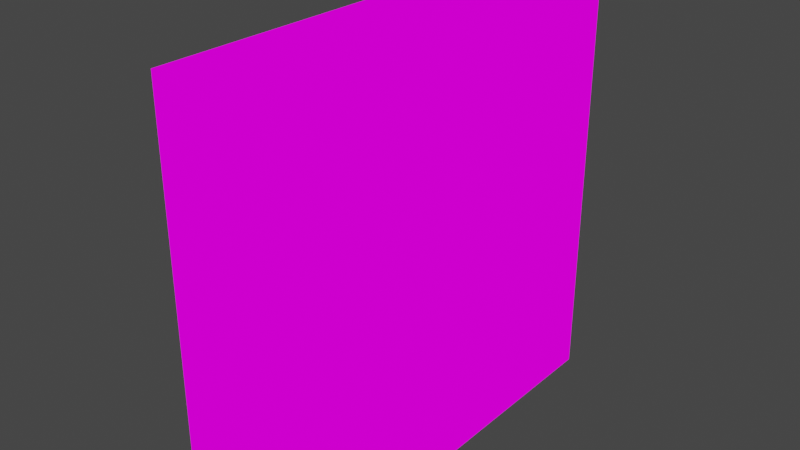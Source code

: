 # Source: bookShelf01.blend  (saved by Blender 2.82.7; exported with 4.5.12 LTS)
import bpy
from mathutils import Matrix  # noqa: F401  (used for matrix-valued properties, if any)

bpy.ops.wm.read_factory_settings(use_empty=True)
scene = bpy.context.scene
scene.name = 'Scene'

# ---- collections
col_collection = bpy.data.collections.new('Collection'); scene.collection.children.link(col_collection)

# ---- images (referenced by path relative to the original .blend; pixels are not part of the script)
import os
ASSET_DIR = os.environ.get("B2B_ASSET_DIR", "")  # directory of the original .blend (textures are referenced by path, not embedded)
HERE = os.path.dirname(os.path.abspath(__file__))  # packed textures are extracted next to this script under _unpacked/

def load_image(name, relpath, width, height, colorspace="sRGB"):
    """Load a texture the original file referenced (path relative to the .blend, or extracted next to this script)."""
    p = next((c for c in (os.path.join(HERE, relpath), os.path.join(ASSET_DIR, relpath)) if relpath and os.path.exists(c)), "")
    if p:
        img = bpy.data.images.load(p, check_existing=True)
        img.name = name
    else:  # same state as the original file: an image datablock whose file is absent (Cycles renders it pink)
        img = bpy.data.images.new(name, width, height)
        img.source = "FILE"
        img.filepath = "//" + (relpath or name)
    img.colorspace_settings.name = colorspace
    return img
img_bookshelf_png = load_image('Bookshelf.png', 'Bookshelf.png', 1024, 1024, 'sRGB')

# ---- materials (node trees are filled in below, after node groups)
mat_bookshelf = bpy.data.materials.new('Bookshelf')
mat_bookshelf.alpha_threshold = 0.0
mat_bookshelf.use_transparent_shadow = False
mat_bookshelf.line_color = (0.0, 0.0, 0.0, 1.0)

# ---- material node trees
mat_bookshelf.use_nodes = True; mat_bookshelf.node_tree.nodes.clear()
_N = mat_bookshelf.node_tree.nodes; _L = mat_bookshelf.node_tree.links
n0 = _N.new('ShaderNodeOutputMaterial'); n0.name = 'Material Output'; n0.location = (400, 0)
n1 = _N.new('ShaderNodeLightPath'); n1.name = 'Light Path'; n1.location = (0, 250)
n2 = _N.new('ShaderNodeBsdfTransparent'); n2.name = 'Transparent BSDF'; n2.location = (-200, -100)
n3 = _N.new('ShaderNodeEmission'); n3.name = 'Emission'; n3.location = (-200, -200)
n4 = _N.new('ShaderNodeMixShader'); n4.name = 'Mix Shader'; n4.location = (200, 0)
n5 = _N.new('ShaderNodeMixShader'); n5.name = 'Mix Shader.001'; n5.location = (0, -100)
n6 = _N.new('ShaderNodeTexImage'); n6.name = 'Image Texture'; n6.location = (-500, 100)
n6.image = img_bookshelf_png
n6.interpolation = 'Closest'
_L.new(n6.outputs[0], n3.inputs[0])
_L.new(n6.outputs[1], n5.inputs[0])
_L.new(n2.outputs[0], n5.inputs[1])
_L.new(n2.outputs[0], n4.inputs[1])
_L.new(n3.outputs[0], n5.inputs[2])
_L.new(n5.outputs[0], n4.inputs[2])
_L.new(n1.outputs[0], n4.inputs[0])
_L.new(n4.outputs[0], n0.inputs[0])
n0.is_active_output = True

# ---- world
world_world = bpy.data.worlds.new('World'); scene.world = world_world
world_world.use_nodes = True; world_world.node_tree.nodes.clear()
_N = world_world.node_tree.nodes; _L = world_world.node_tree.links
n0 = _N.new('ShaderNodeOutputWorld'); n0.name = 'World Output'; n0.location = (300, 300)
n1 = _N.new('ShaderNodeBackground'); n1.name = 'Background'; n1.location = (10, 300)
n1.inputs[0].default_value = (0.05088, 0.05088, 0.05088, 1.0)
_L.new(n1.outputs[0], n0.inputs[0])
n0.is_active_output = True
world_world.color = (0.05088, 0.05088, 0.05088)
world_world.use_sun_shadow = False
world_world.sun_shadow_jitter_overblur = 0.0

# ---- meshes
me_cube = bpy.data.meshes.new('Cube')
me_cube.from_pydata([(-0.25, -0.75, 0.25), (-0.5, -0.25, 0.25), (0.0, 0.75, 0.0), (0.0, 0.25, 1.375), (-0.5, 0.75, 1.5), (-0.5, -0.75, 0.25), (-0.5, 0.0, 0.25), (0.0, 0.5, 0.25), (-0.5, 0.5, 0.0), (0.0, 0.25, 0.25), (0.0, 0.0, 0.0), (-0.5, 0.25, 0.5), (-0.5, -0.75, 0.5), (0.0, -0.5, 0.25), (-0.5, 0.5, 1.5), (-0.5, -0.25, 1.0), (0.0, -0.25, 0.25), (0.0, 0.75, 1.625), (0.0, -0.25, 0.5), (0.0, -0.5, 0.5), (0.0, 0.0, 0.25), (0.0, 0.0, 0.5), (0.0, 0.0, 1.5), (0.0, 0.5, 0.5), (0.0, -0.25, 0.75), (0.0, 0.25, 0.75), (0.0, -0.5, 0.75), (0.0, 0.25, 0.5), (0.0, -0.25, 1.0), (-0.5, 0.75, 1.0), (0.0, 0.5, 0.75), (-0.5, 0.25, 1.5), (0.0, -0.5, 1.0), (0.0, 0.0, 0.75), (0.0, 0.5, 1.0), (0.0, 0.25, 1.0), (0.0, -0.25, 1.25), (-0.25, 0.0, 1.5), (-0.25, 0.75, 1.5), (0.0, -0.5, 1.25), (0.0, 0.0, 1.0), (-0.25, -0.25, 1.5), (0.0, 0.25, 1.25), (0.0, 0.5, 1.25), (-0.25, -0.5, 1.5), (0.0, 0.75, 1.5), (0.0, -0.75, 1.625), (0.0, 0.0, 1.25), (0.0, 0.5, 1.5), (0.0, 0.75, 0.25), (-0.25, 0.5, 0.0), (-0.5, 0.0, 1.375), (-0.25, -0.75, 1.375), (0.0, -0.75, 1.375), (-0.5, -0.75, 1.5), (0.0, -0.25, 1.375), (0.0, -0.5, 1.375), (-0.25, 0.75, 1.375), (-0.5, 0.25, 0.25), (-0.25, -0.75, 1.0), (-0.25, -0.75, 0.0), (0.0, -0.75, 0.25), (-0.5, -0.5, 1.5), (0.0, -0.75, 0.5), (-0.25, -0.75, 0.5), (0.0, -0.75, 0.75), (-0.25, -0.75, 0.75), (0.0, -0.75, 1.0), (0.0, -0.75, 1.25), (0.0, 0.0, 1.625), (-0.25, -0.75, 1.25), (0.0, -0.75, 1.5), (-0.25, -0.75, 1.5), (0.0, -0.5, 1.5), (-0.5, -0.25, 1.5), (0.0, -0.25, 1.5), (-0.25, 0.25, 1.5), (-0.5, -0.75, 1.25), (-0.5, 0.0, 1.5), (0.0, 0.25, 1.5), (-0.25, 0.5, 1.5), (-0.5, -0.25, 1.25), (-0.25, 0.75, 0.0), (-0.5, -0.5, 0.75), (-0.25, 0.75, 0.5), (-0.5, 0.5, 0.5), (-0.25, 0.75, 1.25), (-0.25, 0.75, 0.25), (0.0, 0.75, 0.5), (-0.25, 0.75, 0.75), (0.0, 0.75, 0.75), (0.0, 0.75, 1.0), (-0.25, 0.75, 1.0), (0.0, 0.75, 1.25), (0.0, -0.75, 0.0), (-0.25, 0.0, 0.0), (0.0, -0.5, 0.0), (-0.5, -0.5, 0.0), (0.0, -0.25, 0.0), (-0.25, -0.5, 0.0), (-0.5, -0.75, 0.0), (-0.25, -0.25, 0.0), (-0.25, 0.25, 0.0), (0.0, 0.25, 0.0), (-0.5, 0.75, 0.0), (0.0, 0.5, 0.0), (-0.5, 0.0, 0.0), (-0.5, 0.25, 0.0), (-0.5, 0.5, 0.25), (-0.5, 0.0, 0.75), (-0.5, -0.25, 0.0), (-0.5, 0.75, 0.25), (-0.5, 0.5, 0.75), (-0.5, 0.0, 1.25), (-0.5, 0.75, 0.5), (-0.5, 0.25, 0.75), (-0.5, -0.5, 0.25), (-0.5, -0.5, 0.5), (-0.5, -0.25, 0.5), (-0.5, 0.0, 0.5), (-0.5, -0.75, 0.75), (-0.5, -0.25, 0.75), (-0.5, 0.75, 0.75), (-0.5, 0.5, 1.0), (-0.5, 0.0, 1.0), (-0.5, 0.5, 1.25), (-0.5, -0.75, 1.0), (-0.5, -0.5, 1.0), (-0.5, 0.25, 1.0), (-0.5, 0.25, 1.25), (-0.5, 0.75, 1.25), (0.0, -0.5, 1.625), (-0.5, -0.5, 1.25), (0.0, -0.25, 1.625), (0.0, 0.25, 1.625), (0.0, 0.5, 1.625), (0.0, 0.0, 1.375), (0.0, 0.5, 1.375), (0.0, 0.75, 1.375), (-0.5, -0.75, 1.375), (-0.5, 0.75, 1.375), (-0.5, 0.25, 1.375), (-0.5, 0.5, 1.375), (-0.5, -0.25, 1.375), (-0.5, -0.5, 1.375), (0.0, 0.0, 1.599), (0.0, -0.75, 1.599), (0.0, -0.25, 1.599), (0.0, 0.5, 1.599), (0.0, 0.25, 1.599), (0.0, 0.75, 1.599), (0.0, -0.5, 1.599), (0.0, 0.7188, 1.625), (0.0, 0.7188, 1.599), (0.0, -0.7137, 1.625), (0.0, -0.7137, 1.599)], [], [(13, 16, 18, 19), (61, 13, 19, 63), (105, 2, 49, 7), (103, 105, 7, 9), (10, 103, 9, 20), (98, 10, 20, 16), (96, 98, 16, 13), (94, 96, 13, 61), (16, 20, 21, 18), (20, 9, 27, 21), (9, 7, 23, 27), (7, 49, 88, 23), (63, 19, 26, 65), (19, 18, 24, 26), (18, 21, 33, 24), (21, 27, 25, 33), (27, 23, 30, 25), (23, 88, 90, 30), (65, 26, 32, 67), (26, 24, 28, 32), (24, 33, 40, 28), (33, 25, 35, 40), (25, 30, 34, 35), (30, 90, 91, 34), (67, 32, 39, 68), (32, 28, 36, 39), (28, 40, 47, 36), (40, 35, 42, 47), (35, 34, 43, 42), (34, 91, 93, 43), (53, 56, 73, 71), (56, 55, 75, 73), (55, 136, 22, 75), (136, 3, 79, 22), (3, 137, 48, 79), (137, 138, 45, 48), (130, 125, 142, 140), (125, 129, 141, 142), (129, 113, 51, 141), (113, 81, 143, 51), (81, 132, 144, 143), (132, 77, 139, 144), (100, 60, 0, 5), (60, 94, 61, 0), (5, 0, 64, 12), (0, 61, 63, 64), (12, 64, 66, 120), (64, 63, 65, 66), (120, 66, 59, 126), (66, 65, 67, 59), (126, 59, 70, 77), (59, 67, 68, 70), (139, 52, 72, 54), (52, 53, 71, 72), (54, 72, 44, 62), (72, 71, 73, 44), (62, 44, 41, 74), (44, 73, 75, 41), (74, 41, 37, 78), (41, 75, 22, 37), (78, 37, 76, 31), (37, 22, 79, 76), (31, 76, 80, 14), (76, 79, 48, 80), (14, 80, 38, 4), (80, 48, 45, 38), (2, 82, 87, 49), (82, 104, 111, 87), (49, 87, 84, 88), (87, 111, 114, 84), (88, 84, 89, 90), (84, 114, 122, 89), (90, 89, 92, 91), (89, 122, 29, 92), (91, 92, 86, 93), (92, 29, 130, 86), (138, 57, 38, 45), (57, 140, 4, 38), (94, 60, 99, 96), (60, 100, 97, 99), (96, 99, 101, 98), (99, 97, 110, 101), (98, 101, 95, 10), (101, 110, 106, 95), (10, 95, 102, 103), (95, 106, 107, 102), (103, 102, 50, 105), (102, 107, 8, 50), (105, 50, 82, 2), (50, 8, 104, 82), (104, 8, 108, 111), (8, 107, 58, 108), (107, 106, 6, 58), (106, 110, 1, 6), (110, 97, 116, 1), (97, 100, 5, 116), (111, 108, 85, 114), (108, 58, 11, 85), (58, 6, 119, 11), (6, 1, 118, 119), (1, 116, 117, 118), (116, 5, 12, 117), (114, 85, 112, 122), (85, 11, 115, 112), (11, 119, 109, 115), (119, 118, 121, 109), (118, 117, 83, 121), (117, 12, 120, 83), (122, 112, 123, 29), (112, 115, 128, 123), (115, 109, 124, 128), (109, 121, 15, 124), (121, 83, 127, 15), (83, 120, 126, 127), (29, 123, 125, 130), (123, 128, 129, 125), (128, 124, 113, 129), (124, 15, 81, 113), (15, 127, 132, 81), (127, 126, 77, 132), (140, 142, 14, 4), (142, 141, 31, 14), (141, 51, 78, 31), (51, 143, 74, 78), (143, 144, 62, 74), (144, 139, 54, 62), (153, 150, 17, 152), (149, 148, 135, 134), (145, 149, 134, 69), (147, 145, 69, 133), (151, 147, 133, 131), (155, 151, 131, 154), (86, 130, 140, 57), (93, 86, 57, 138), (70, 68, 53, 52), (77, 70, 52, 139), (43, 93, 138, 137), (42, 43, 137, 3), (47, 42, 3, 136), (36, 47, 136, 55), (39, 36, 55, 56), (68, 39, 56, 53), (71, 73, 151, 155, 146), (73, 75, 147, 151), (75, 22, 145, 147), (22, 79, 149, 145), (79, 48, 148, 149), (48, 45, 150, 153, 148), (148, 153, 152, 135), (146, 155, 154, 46)])
_uv = me_cube.uv_layers.new(name='UVMap')
_uv.uv.foreach_set('vector', [0.6877, 0.1574, 0.7498, 0.1574, 0.7498, 0.3132, 0.6877, 0.3132, 0.6252, 0.1574, 0.6873, 0.1574, 0.6873, 0.3132, 0.6252, 0.3132, 0.9377, 0.0004902, 0.9998, 0.0004902, 0.9998, 0.1564, 0.9377, 0.1564, 0.8752, 0.0004902, 0.9373, 0.0004902, 0.9373, 0.1564, 0.8752, 0.1564, 0.8127, 0.0004902, 0.8748, 0.0004902, 0.8748, 0.1564, 0.8127, 0.1564, 0.7502, 0.0004902, 0.8123, 0.0004902, 0.8123, 0.1564, 0.7502, 0.1564, 0.6877, 0.0004902, 0.7498, 0.0004902, 0.7498, 0.1564, 0.6877, 0.1564, 0.6252, 0.0004902, 0.6873, 0.0004902, 0.6873, 0.1564, 0.6252, 0.1564, 0.7502, 0.1574, 0.8123, 0.1574, 0.8123, 0.3132, 0.7502, 0.3132, 0.8127, 0.1574, 0.8748, 0.1574, 0.8748, 0.3132, 0.8127, 0.3132, 0.8752, 0.1574, 0.9373, 0.1574, 0.9373, 0.3132, 0.8752, 0.3132, 0.9377, 0.1574, 0.9998, 0.1574, 0.9998, 0.3132, 0.9377, 0.3132, 0.6252, 0.3142, 0.6873, 0.3142, 0.6873, 0.4701, 0.6252, 0.4701, 0.6877, 0.3142, 0.7498, 0.3142, 0.7498, 0.4701, 0.6877, 0.4701, 0.7502, 0.3142, 0.8123, 0.3142, 0.8123, 0.4701, 0.7502, 0.4701, 0.8127, 0.3142, 0.8748, 0.3142, 0.8748, 0.4701, 0.8127, 0.4701, 0.8752, 0.3142, 0.9373, 0.3142, 0.9373, 0.4701, 0.8752, 0.4701, 0.9377, 0.3142, 0.9998, 0.3142, 0.9998, 0.4701, 0.9377, 0.4701, 0.6252, 0.4711, 0.6873, 0.4711, 0.6873, 0.627, 0.6252, 0.627, 0.6877, 0.4711, 0.7498, 0.4711, 0.7498, 0.627, 0.6877, 0.627, 0.7502, 0.4711, 0.8123, 0.4711, 0.8123, 0.627, 0.7502, 0.627, 0.8127, 0.4711, 0.8748, 0.4711, 0.8748, 0.627, 0.8127, 0.627, 0.8752, 0.4711, 0.9373, 0.4711, 0.9373, 0.627, 0.8752, 0.627, 0.9377, 0.4711, 0.9998, 0.4711, 0.9998, 0.627, 0.9377, 0.627, 0.6252, 0.6279, 0.6873, 0.6279, 0.6873, 0.7838, 0.6252, 0.7838, 0.6877, 0.6279, 0.7498, 0.6279, 0.7498, 0.7838, 0.6877, 0.7838, 0.7502, 0.6279, 0.8123, 0.6279, 0.8123, 0.7838, 0.7502, 0.7838, 0.8127, 0.6279, 0.8748, 0.6279, 0.8748, 0.7838, 0.8127, 0.7838, 0.8752, 0.6279, 0.9373, 0.6279, 0.9373, 0.7838, 0.8752, 0.7838, 0.9377, 0.6279, 0.9998, 0.6279, 0.9998, 0.7838, 0.9377, 0.7838, 0.6252, 0.8627, 0.6875, 0.8627, 0.6873, 0.9407, 0.6252, 0.9407, 0.6875, 0.8627, 0.75, 0.8627, 0.7498, 0.9407, 0.6877, 0.9407, 0.75, 0.8627, 0.8125, 0.8627, 0.8123, 0.9407, 0.7502, 0.9407, 0.8125, 0.8627, 0.875, 0.8627, 0.8748, 0.9407, 0.8127, 0.9407, 0.875, 0.8627, 0.9375, 0.8627, 0.9373, 0.9407, 0.8752, 0.9407, 0.9375, 0.8627, 0.9998, 0.8627, 0.9998, 0.9407, 0.9377, 0.9407, 0.1252, 0.7848, 0.1873, 0.7848, 0.1875, 0.8627, 0.125, 0.8627, 0.1877, 0.7848, 0.2498, 0.7848, 0.25, 0.8627, 0.1875, 0.8627, 0.2502, 0.7848, 0.3123, 0.7848, 0.3125, 0.8627, 0.25, 0.8627, 0.3127, 0.7848, 0.3748, 0.7848, 0.375, 0.8627, 0.3125, 0.8627, 0.3752, 0.7848, 0.4373, 0.7848, 0.4375, 0.8627, 0.375, 0.8627, 0.4377, 0.7848, 0.4998, 0.7848, 0.4998, 0.8627, 0.4375, 0.8627, 0.0001953, 0.0004902, 0.0623, 0.0004902, 0.0623, 0.1564, 0.0001953, 0.1564, 0.0627, 0.0004902, 0.1248, 0.0004902, 0.1248, 0.1564, 0.0627, 0.1564, 0.0001953, 0.1574, 0.0623, 0.1574, 0.0623, 0.3132, 0.0001953, 0.3132, 0.0627, 0.1574, 0.1248, 0.1574, 0.1248, 0.3132, 0.0627, 0.3132, 0.0001953, 0.3142, 0.0623, 0.3142, 0.0623, 0.4701, 0.0001953, 0.4701, 0.0627, 0.3142, 0.1248, 0.3142, 0.1248, 0.4701, 0.0627, 0.4701, 0.0001953, 0.4711, 0.0623, 0.4711, 0.0623, 0.627, 0.0001953, 0.627, 0.0627, 0.4711, 0.1248, 0.4711, 0.1248, 0.627, 0.0627, 0.627, 0.0001953, 0.6279, 0.0623, 0.6279, 0.0623, 0.7838, 0.0001953, 0.7838, 0.0627, 0.6279, 0.1248, 0.6279, 0.1248, 0.7838, 0.0627, 0.7838, 0.0001953, 0.8627, 0.0625, 0.8627, 0.0623, 0.9407, 0.0001953, 0.9407, 0.0625, 0.8627, 0.1248, 0.8627, 0.1248, 0.9407, 0.0627, 0.9407, 0.0001953, 0.0004902, 0.0623, 0.0004902, 0.0623, 0.1564, 0.0001953, 0.1564, 0.0627, 0.0004902, 0.1248, 0.0004902, 0.1248, 0.1564, 0.0627, 0.1564, 0.0001953, 0.1574, 0.0623, 0.1574, 0.0623, 0.3132, 0.0001953, 0.3132, 0.0627, 0.1574, 0.1248, 0.1574, 0.1248, 0.3132, 0.0627, 0.3132, 0.0001953, 0.3142, 0.0623, 0.3142, 0.0623, 0.4701, 0.0001953, 0.4701, 0.0627, 0.3142, 0.1248, 0.3142, 0.1248, 0.4701, 0.0627, 0.4701, 0.0001953, 0.4711, 0.0623, 0.4711, 0.0623, 0.627, 0.0001953, 0.627, 0.0627, 0.4711, 0.1248, 0.4711, 0.1248, 0.627, 0.0627, 0.627, 0.0001953, 0.6279, 0.0623, 0.6279, 0.0623, 0.7838, 0.0001953, 0.7838, 0.0627, 0.6279, 0.1248, 0.6279, 0.1248, 0.7838, 0.0627, 0.7838, 0.0001953, 0.7848, 0.0623, 0.7848, 0.0623, 0.9407, 0.0001953, 0.9407, 0.0627, 0.7848, 0.1248, 0.7848, 0.1248, 0.9407, 0.0627, 0.9407, 0.0001953, 0.0004902, 0.0623, 0.0004902, 0.0623, 0.1564, 0.0001953, 0.1564, 0.0627, 0.0004902, 0.1248, 0.0004902, 0.1248, 0.1564, 0.0627, 0.1564, 0.0001953, 0.1574, 0.0623, 0.1574, 0.0623, 0.3132, 0.0001953, 0.3132, 0.0627, 0.1574, 0.1248, 0.1574, 0.1248, 0.3132, 0.0627, 0.3132, 0.0001953, 0.3142, 0.0623, 0.3142, 0.0623, 0.4701, 0.0001953, 0.4701, 0.0627, 0.3142, 0.1248, 0.3142, 0.1248, 0.4701, 0.0627, 0.4701, 0.0001953, 0.4711, 0.0623, 0.4711, 0.0623, 0.627, 0.0001953, 0.627, 0.0627, 0.4711, 0.1248, 0.4711, 0.1248, 0.627, 0.0627, 0.627, 0.0001953, 0.6279, 0.0623, 0.6279, 0.0623, 0.7838, 0.0001953, 0.7838, 0.0627, 0.6279, 0.1248, 0.6279, 0.1248, 0.7838, 0.0627, 0.7838, 0.0001953, 0.8627, 0.0625, 0.8627, 0.0623, 0.9407, 0.0001953, 0.9407, 0.0625, 0.8627, 0.125, 0.8627, 0.1248, 0.9407, 0.0627, 0.9407, 0.0001953, 0.0004902, 0.0623, 0.0004902, 0.0623, 0.1564, 0.0001953, 0.1564, 0.0627, 0.0004902, 0.1248, 0.0004902, 0.1248, 0.1564, 0.0627, 0.1564, 0.0001953, 0.1574, 0.0623, 0.1574, 0.0623, 0.3132, 0.0001953, 0.3132, 0.0627, 0.1574, 0.1248, 0.1574, 0.1248, 0.3132, 0.0627, 0.3132, 0.0001953, 0.3142, 0.0623, 0.3142, 0.0623, 0.4701, 0.0001953, 0.4701, 0.0627, 0.3142, 0.1248, 0.3142, 0.1248, 0.4701, 0.0627, 0.4701, 0.0001953, 0.4711, 0.0623, 0.4711, 0.0623, 0.627, 0.0001953, 0.627, 0.0627, 0.4711, 0.1248, 0.4711, 0.1248, 0.627, 0.0627, 0.627, 0.0001953, 0.6279, 0.0623, 0.6279, 0.0623, 0.7838, 0.0001953, 0.7838, 0.0627, 0.6279, 0.1248, 0.6279, 0.1248, 0.7838, 0.0627, 0.7838, 0.0001953, 0.7848, 0.0623, 0.7848, 0.0623, 0.9407, 0.0001953, 0.9407, 0.0627, 0.7848, 0.1248, 0.7848, 0.1248, 0.9407, 0.0627, 0.9407, 0.1252, 0.0004902, 0.1873, 0.0004902, 0.1873, 0.1564, 0.1252, 0.1564, 0.1877, 0.0004902, 0.2498, 0.0004902, 0.2498, 0.1564, 0.1877, 0.1564, 0.2502, 0.0004902, 0.3123, 0.0004902, 0.3123, 0.1564, 0.2502, 0.1564, 0.3127, 0.0004902, 0.3748, 0.0004902, 0.3748, 0.1564, 0.3127, 0.1564, 0.3752, 0.0004902, 0.4373, 0.0004902, 0.4373, 0.1564, 0.3752, 0.1564, 0.4377, 0.0004902, 0.4998, 0.0004902, 0.4998, 0.1564, 0.4377, 0.1564, 0.1252, 0.1574, 0.1873, 0.1574, 0.1873, 0.3132, 0.1252, 0.3132, 0.1877, 0.1574, 0.2498, 0.1574, 0.2498, 0.3132, 0.1877, 0.3132, 0.2502, 0.1574, 0.3123, 0.1574, 0.3123, 0.3132, 0.2502, 0.3132, 0.3127, 0.1574, 0.3748, 0.1574, 0.3748, 0.3132, 0.3127, 0.3132, 0.3752, 0.1574, 0.4373, 0.1574, 0.4373, 0.3132, 0.3752, 0.3132, 0.4377, 0.1574, 0.4998, 0.1574, 0.4998, 0.3132, 0.4377, 0.3132, 0.1252, 0.3142, 0.1873, 0.3142, 0.1873, 0.4701, 0.1252, 0.4701, 0.1877, 0.3142, 0.2498, 0.3142, 0.2498, 0.4701, 0.1877, 0.4701, 0.2502, 0.3142, 0.3123, 0.3142, 0.3123, 0.4701, 0.2502, 0.4701, 0.3127, 0.3142, 0.3748, 0.3142, 0.3748, 0.4701, 0.3127, 0.4701, 0.3752, 0.3142, 0.4373, 0.3142, 0.4373, 0.4701, 0.3752, 0.4701, 0.4377, 0.3142, 0.4998, 0.3142, 0.4998, 0.4701, 0.4377, 0.4701, 0.1252, 0.4711, 0.1873, 0.4711, 0.1873, 0.627, 0.1252, 0.627, 0.1877, 0.4711, 0.2498, 0.4711, 0.2498, 0.627, 0.1877, 0.627, 0.2502, 0.4711, 0.3123, 0.4711, 0.3123, 0.627, 0.2502, 0.627, 0.3127, 0.4711, 0.3748, 0.4711, 0.3748, 0.627, 0.3127, 0.627, 0.3752, 0.4711, 0.4373, 0.4711, 0.4373, 0.627, 0.3752, 0.627, 0.4377, 0.4711, 0.4998, 0.4711, 0.4998, 0.627, 0.4377, 0.627, 0.1252, 0.6279, 0.1873, 0.6279, 0.1873, 0.7838, 0.1252, 0.7838, 0.1877, 0.6279, 0.2498, 0.6279, 0.2498, 0.7838, 0.1877, 0.7838, 0.2502, 0.6279, 0.3123, 0.6279, 0.3123, 0.7838, 0.2502, 0.7838, 0.3127, 0.6279, 0.3748, 0.6279, 0.3748, 0.7838, 0.3127, 0.7838, 0.3752, 0.6279, 0.4373, 0.6279, 0.4373, 0.7838, 0.3752, 0.7838, 0.4377, 0.6279, 0.4998, 0.6279, 0.4998, 0.7838, 0.4377, 0.7838, 0.125, 0.8627, 0.1875, 0.8627, 0.1873, 0.9407, 0.1252, 0.9407, 0.1875, 0.8627, 0.25, 0.8627, 0.2498, 0.9407, 0.1877, 0.9407, 0.25, 0.8627, 0.3125, 0.8627, 0.3123, 0.9407, 0.2502, 0.9407, 0.3125, 0.8627, 0.375, 0.8627, 0.3748, 0.9407, 0.3127, 0.9407, 0.375, 0.8627, 0.4375, 0.8627, 0.4373, 0.9407, 0.3752, 0.9407, 0.4375, 0.8627, 0.4998, 0.8627, 0.4998, 0.9407, 0.4377, 0.9407, 0.992, 1.003, 0.9998, 1.003, 0.9998, 1.02, 0.992, 1.02, 0.875, 1.003, 0.9375, 1.003, 0.9375, 1.02, 0.875, 1.02, 0.8125, 1.003, 0.875, 1.003, 0.875, 1.02, 0.8125, 1.02, 0.75, 1.003, 0.8125, 1.003, 0.8125, 1.02, 0.75, 1.02, 0.6875, 1.003, 0.75, 1.003, 0.75, 1.02, 0.6875, 1.02, 0.6342, 1.003, 0.6875, 1.003, 0.6875, 1.02, 0.6342, 1.02, 0.0627, 0.7848, 0.1248, 0.7848, 0.125, 0.8627, 0.0625, 0.8627, 0.0001953, 0.7848, 0.0623, 0.7848, 0.0625, 0.8627, 0.0001953, 0.8627, 0.0627, 0.7848, 0.1248, 0.7848, 0.1248, 0.8627, 0.0625, 0.8627, 0.0001953, 0.7848, 0.0623, 0.7848, 0.0625, 0.8627, 0.0001953, 0.8627, 0.9377, 0.7848, 0.9998, 0.7848, 0.9998, 0.8627, 0.9375, 0.8627, 0.8752, 0.7848, 0.9373, 0.7848, 0.9375, 0.8627, 0.875, 0.8627, 0.8127, 0.7848, 0.8748, 0.7848, 0.875, 0.8627, 0.8125, 0.8627, 0.7502, 0.7848, 0.8123, 0.7848, 0.8125, 0.8627, 0.75, 0.8627, 0.6877, 0.7848, 0.7498, 0.7848, 0.75, 0.8627, 0.6875, 0.8627, 0.6252, 0.7848, 0.6873, 0.7848, 0.6875, 0.8627, 0.6252, 0.8627, 0.6252, 0.9417, 0.6873, 0.9417, 0.6875, 1.003, 0.6342, 1.003, 0.6252, 1.003, 0.6877, 0.9417, 0.7498, 0.9417, 0.75, 1.003, 0.6875, 1.003, 0.7502, 0.9417, 0.8123, 0.9417, 0.8125, 1.003, 0.75, 1.003, 0.8127, 0.9417, 0.8748, 0.9417, 0.875, 1.003, 0.8125, 1.003, 0.8752, 0.9417, 0.9373, 0.9417, 0.9375, 1.003, 0.875, 1.003, 0.9377, 0.9417, 0.9998, 0.9417, 0.9998, 1.003, 0.992, 1.003, 0.9375, 1.003, 0.9375, 1.003, 0.992, 1.003, 0.992, 1.02, 0.9375, 1.02, 0.6252, 1.003, 0.6342, 1.003, 0.6342, 1.02, 0.6252, 1.02])
me_cube.materials.append(mat_bookshelf)
me_cube.use_remesh_preserve_volume = False
me_cube.use_remesh_preserve_attributes = False
me_cube.use_mirror_vertex_groups = False
me_cube.update()

# ---- objects
ob_cube = bpy.data.objects.new('Cube', me_cube)

# ---- transforms, parenting, visibility, modifiers, constraints
ob_cube.location = (0.0, 0.0, 0.0)
ob_cube.lock_rotations_4d = False
ob_cube.empty_display_type = 'ARROWS'
ob_cube.lineart.crease_threshold = 0.0

# ---- collection membership
col_collection.objects.link(ob_cube)

# ---- scene / render settings (as saved in the file)
scene.frame_start = 1; scene.frame_end = 250; scene.frame_set(1)
scene.render.engine = 'BLENDER_EEVEE_NEXT'
scene.cycles.use_denoising = False
scene.cycles.samples = 128
scene.cycles.sampling_pattern = 'TABULATED_SOBOL'
scene.cycles.use_adaptive_sampling = False
scene.cycles.use_light_tree = False
scene.view_settings.view_transform = 'Filmic'
bpy.context.view_layer.update()

# ---- added for rendering (the .blend has no active camera): camera
cam_auto = bpy.data.cameras.new('AutoCamera')
cam_auto.lens = 50.0
cam_auto.sensor_width = 36.0
cam_auto.clip_end = 1000.0
ob_auto_camera = bpy.data.objects.new('AutoCamera', cam_auto)
scene.collection.objects.link(ob_auto_camera)
ob_auto_camera.location = (1.84776, -2.51731, 2.49071)
ob_auto_camera.rotation_euler = (1.09748, -7.21219e-08, 0.694738)
scene.camera = ob_auto_camera
bpy.context.view_layer.update()

